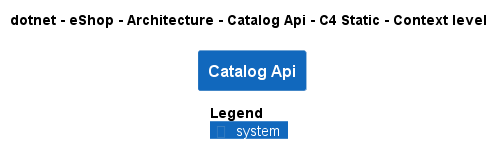

The diagram above was rendered by PlantUML. Its source (embedded in the PNG):
@startuml
!pragma layout smetana
!include ..\..\..\..\..\.c4s\C4_Context.puml

AddElementTag("c4interflow:lifecycle:new", $bgColor=green, $fontColor=#ffffff, $borderColor=green, $shadowing="False")
AddElementTag("c4interflow:lifecycle:changed", $bgColor=orange, $fontColor=#ffffff, $borderColor=orange, $shadowing="False")
AddElementTag("c4interflow:lifecycle:removed", $bgColor=red, $fontColor=#ffffff, $borderColor=red, $shadowing="False")

AddRelTag("c4interflow:lifecycle:new", $textColor=green, $lineColor=green)
AddRelTag("c4interflow:lifecycle:changed", $textColor=orange, $lineColor=orange)
AddRelTag("c4interflow:lifecycle:removed", $textColor=red, $lineColor=red)

SHOW_PERSON_PORTRAIT()
LAYOUT_TOP_DOWN()

skinparam linetype polyline

title dotnet - eShop - Architecture - Catalog Api - C4 Static - Context level

System(dotnet.eShop.Architecture.SoftwareSystems.CatalogApi, "Catalog Api", "")



SHOW_LEGEND()
@enduml